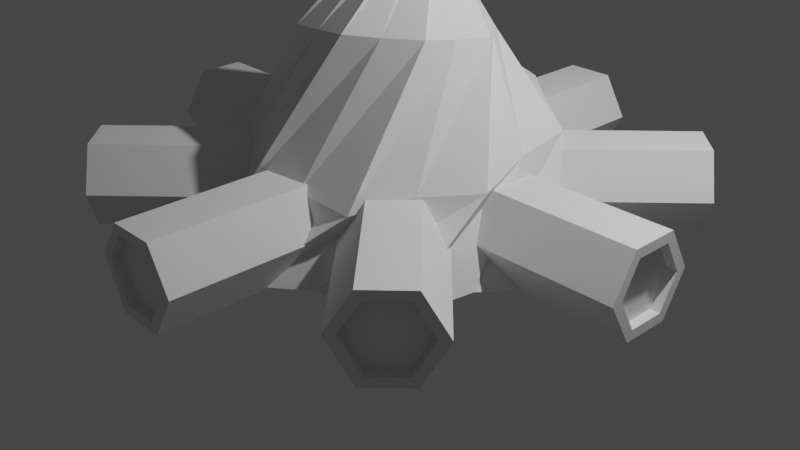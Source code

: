# Source: CampFire.blend  (saved by Blender 2.82.7; exported with 4.5.12 LTS)
import bpy
from mathutils import Matrix  # noqa: F401  (used for matrix-valued properties, if any)

bpy.ops.wm.read_factory_settings(use_empty=True)
scene = bpy.context.scene
scene.name = 'Scene'

# ---- collections
col_collection = bpy.data.collections.new('Collection'); scene.collection.children.link(col_collection)

# ---- world
world_world = bpy.data.worlds.new('World'); scene.world = world_world
world_world.use_nodes = True; world_world.node_tree.nodes.clear()
_N = world_world.node_tree.nodes; _L = world_world.node_tree.links
n0 = _N.new('ShaderNodeOutputWorld'); n0.name = 'World Output'; n0.location = (300, 300)
n1 = _N.new('ShaderNodeBackground'); n1.name = 'Background'; n1.location = (10, 300)
n1.inputs[0].default_value = (0.05088, 0.05088, 0.05088, 1.0)
_L.new(n1.outputs[0], n0.inputs[0])
n0.is_active_output = True
world_world.color = (0.05088, 0.05088, 0.05088)
world_world.use_sun_shadow = False
world_world.sun_shadow_jitter_overblur = 0.0

# ---- cameras
cam_camera = bpy.data.cameras.new('Camera')
cam_camera.clip_end = 100.0
cam_camera.ortho_scale = 7.314

# ---- lights
light_light = bpy.data.lights.new('Light', 'POINT')
light_light.transmission_factor = 0.0
light_light.energy = 1000.0
light_light.shadow_soft_size = 0.1
light_light.shadow_maximum_resolution = 0.006
light_light.use_absolute_resolution = True

# ---- meshes
me_circle_008 = bpy.data.meshes.new('Circle.008')
me_circle_008.from_pydata([(0.0, 0.5, 0.0), (-0.3536, 0.3536, 0.0), (-0.5, -2.186e-08, 0.0), (-0.3536, -0.3536, 0.0), (4.371e-08, -0.5, 0.0), (0.3536, -0.3536, 0.0), (0.5, 5.962e-09, 0.0), (0.3536, 0.3536, 0.0), (-0.3864, 0.102, 0.268), (-0.2, 0.3411, 0.3102), (-0.3464, -0.197, 0.2153), (-0.1035, -0.3805, 0.1829), (0.2, -0.3411, 0.1898), (0.3864, -0.102, 0.232), (0.3464, 0.197, 0.2847), (0.1035, 0.3805, 0.3171), (-0.2314, -0.06293, 0.4892), (-0.2063, 0.1173, 0.4639), (-0.1209, -0.2063, 0.5208), (0.06036, -0.2288, 0.5403), (0.2063, -0.1173, 0.5361), (0.2314, 0.06293, 0.5108), (0.1209, 0.2063, 0.4792), (-0.06036, 0.2288, 0.4597), (-0.04975, -0.08112, 0.7373), (-0.093, -0.02368, 0.7525), (0.02264, -0.09104, 0.7296), (0.08177, -0.04763, 0.7338), (0.093, 0.02368, 0.7475), (0.04975, 0.08112, 0.7627), (-0.02264, 0.09104, 0.7704), (-0.08177, 0.04763, 0.7662), (-0.0005615, -0.01893, 1.003), (-0.01397, -0.01301, 1.002), (0.01317, -0.01376, 1.002), (0.01919, -0.0005326, 1.0), (0.01397, 0.01301, 0.9979), (0.0005615, 0.01893, 0.9968), (-0.01317, 0.01376, 0.9976), (-0.01919, 0.0005325, 0.9998), (-0.1669, -0.4151, 0.02464), (0.04691, -0.3524, 0.2017), (0.1277, -0.174, 0.5359), (0.0841, -0.02104, 0.7283), (0.01684, -0.003738, 0.9738), (0.1756, -0.4115, 0.02487), (0.2862, -0.2165, 0.2253), (0.2155, -0.03188, 0.5221), (0.07548, 0.04371, 0.7422), (0.01458, 0.009098, 0.9724), (0.4152, -0.1669, 0.02517), (0.3578, 0.04621, 0.2706), (0.1771, 0.1289, 0.4954), (0.02264, 0.08285, 0.7534), (0.003775, 0.0166, 0.9725), (0.4116, 0.1755, 0.02537), (0.2199, 0.2819, 0.3112), (0.0349, 0.2142, 0.4714), (-0.04346, 0.07346, 0.7552), (-0.009237, 0.01438, 0.9741), (0.1669, 0.4151, 0.02536), (-0.04691, 0.3524, 0.3233), (-0.1277, 0.174, 0.4641), (-0.0841, 0.02104, 0.7467), (-0.01684, 0.003738, 0.9762), (-0.1756, 0.4115, 0.02513), (-0.2862, 0.2165, 0.2997), (-0.2155, 0.03188, 0.4779), (-0.07548, -0.04371, 0.7328), (-0.01458, -0.009098, 0.9776), (-0.4152, 0.1669, 0.02483), (-0.3578, -0.04621, 0.2544), (-0.1771, -0.1289, 0.5046), (-0.02264, -0.08285, 0.7216), (-0.003775, -0.0166, 0.9775), (-0.4116, -0.1755, 0.02463), (-0.2199, -0.2819, 0.2138), (-0.0349, -0.2142, 0.5286), (0.04346, -0.07346, 0.7198), (0.009237, -0.01438, 0.9759), (0.75, 0.09613, 0.1125), (0.75, 0.04807, 0.1958), (0.75, -0.04807, 0.1958), (0.75, -0.09613, 0.1125), (0.75, -0.04807, 0.02925), (0.75, 0.04807, 0.02925), (-0.75, 0.0961, 0.1235), (-0.75, 0.04896, 0.1958), (-0.75, -0.04807, 0.1958), (-0.75, -0.09613, 0.1125), (-0.75, -0.04807, 0.02925), (-0.75, 0.04729, 0.02925), (0.75, 0.0625, 0.2208), (0.75, 0.125, 0.1125), (0.75, -0.0625, 0.2208), (0.75, -0.125, 0.1125), (0.75, -0.0625, 0.004247), (0.75, 0.0625, 0.004247), (0.725, 0.04807, 0.1958), (0.725, 0.09613, 0.1125), (0.725, -0.04807, 0.1958), (0.725, -0.09613, 0.1125), (0.725, -0.04807, 0.02925), (0.725, 0.04807, 0.02925), (-0.75, 0.0625, 0.2208), (-0.75, 0.125, 0.125), (-0.75, -0.0625, 0.2208), (-0.75, -0.125, 0.1125), (-0.75, -0.0625, 0.004247), (-0.75, 0.0625, 0.004247), (-0.725, 0.04896, 0.1958), (-0.725, 0.0961, 0.1235), (-0.725, -0.04807, 0.1958), (-0.725, -0.09613, 0.1125), (-0.725, -0.04807, 0.02925), (-0.725, 0.04729, 0.02925), (0.4624, 0.5983, 0.1125), (0.4963, 0.5643, 0.1958), (0.5643, 0.4963, 0.1958), (0.5983, 0.4624, 0.1125), (0.5643, 0.4963, 0.02925), (0.4963, 0.5643, 0.02925), (-0.5983, -0.4624, 0.1235), (-0.565, -0.4957, 0.1958), (-0.4963, -0.5643, 0.1958), (-0.4624, -0.5983, 0.1125), (-0.4963, -0.5643, 0.02925), (-0.5638, -0.4969, 0.02925), (0.4861, 0.5745, 0.2208), (0.4419, 0.6187, 0.1125), (0.5745, 0.4861, 0.2208), (0.6187, 0.4419, 0.1125), (0.5745, 0.4861, 0.004247), (0.4861, 0.5745, 0.004247), (0.4787, 0.5466, 0.1958), (0.4447, 0.5806, 0.1125), (0.5466, 0.4787, 0.1958), (0.5806, 0.4447, 0.1125), (0.5466, 0.4787, 0.02925), (0.4787, 0.5466, 0.02925), (-0.5745, -0.4861, 0.2208), (-0.6187, -0.4419, 0.125), (-0.4861, -0.5745, 0.2208), (-0.4419, -0.6187, 0.1125), (-0.4861, -0.5745, 0.004247), (-0.5745, -0.4861, 0.004247), (-0.5473, -0.478, 0.1958), (-0.5806, -0.4447, 0.1235), (-0.4787, -0.5466, 0.1958), (-0.4447, -0.5806, 0.1125), (-0.4787, -0.5466, 0.02925), (-0.5461, -0.4792, 0.02925), (-0.09613, 0.75, 0.1125), (-0.04807, 0.75, 0.1958), (0.04807, 0.75, 0.1958), (0.09613, 0.75, 0.1125), (0.04807, 0.75, 0.02925), (-0.04807, 0.75, 0.02925), (-0.0961, -0.75, 0.1235), (-0.04896, -0.75, 0.1958), (0.04807, -0.75, 0.1958), (0.09613, -0.75, 0.1125), (0.04807, -0.75, 0.02925), (-0.04729, -0.75, 0.02925), (-0.0625, 0.75, 0.2208), (-0.125, 0.75, 0.1125), (0.0625, 0.75, 0.2208), (0.125, 0.75, 0.1125), (0.0625, 0.75, 0.004247), (-0.0625, 0.75, 0.004247), (-0.04807, 0.725, 0.1958), (-0.09613, 0.725, 0.1125), (0.04807, 0.725, 0.1958), (0.09613, 0.725, 0.1125), (0.04807, 0.725, 0.02925), (-0.04807, 0.725, 0.02925), (-0.0625, -0.75, 0.2208), (-0.125, -0.75, 0.125), (0.0625, -0.75, 0.2208), (0.125, -0.75, 0.1125), (0.0625, -0.75, 0.004247), (-0.0625, -0.75, 0.004247), (-0.04896, -0.725, 0.1958), (-0.0961, -0.725, 0.1235), (0.04807, -0.725, 0.1958), (0.09613, -0.725, 0.1125), (0.04807, -0.725, 0.02925), (-0.04729, -0.725, 0.02925), (-0.5983, 0.4624, 0.1125), (-0.5643, 0.4963, 0.1958), (-0.4963, 0.5643, 0.1958), (-0.4624, 0.5983, 0.1125), (-0.4963, 0.5643, 0.02925), (-0.5643, 0.4963, 0.02925), (0.4624, -0.5983, 0.1235), (0.4957, -0.565, 0.1958), (0.5643, -0.4963, 0.1958), (0.5983, -0.4624, 0.1125), (0.5643, -0.4963, 0.02925), (0.4969, -0.5638, 0.02925), (-0.5745, 0.4861, 0.2208), (-0.6187, 0.4419, 0.1125), (-0.4861, 0.5745, 0.2208), (-0.4419, 0.6187, 0.1125), (-0.4861, 0.5745, 0.004247), (-0.5745, 0.4861, 0.004247), (-0.5466, 0.4787, 0.1958), (-0.5806, 0.4447, 0.1125), (-0.4787, 0.5466, 0.1958), (-0.4447, 0.5806, 0.1125), (-0.4787, 0.5466, 0.02925), (-0.5466, 0.4787, 0.02925), (0.4861, -0.5745, 0.2208), (0.4419, -0.6187, 0.125), (0.5745, -0.4861, 0.2208), (0.6187, -0.4419, 0.1125), (0.5745, -0.4861, 0.004247), (0.4861, -0.5745, 0.004247), (0.478, -0.5473, 0.1958), (0.4447, -0.5806, 0.1235), (0.5466, -0.4787, 0.1958), (0.5806, -0.4447, 0.1125), (0.5466, -0.4787, 0.02925), (0.4792, -0.5461, 0.02925)], [], [(1, 65, 0, 60, 7, 55, 6, 50, 5, 45, 4, 40, 3, 75, 2, 70), (46, 13, 21, 47), (70, 2, 10, 71), (55, 7, 15, 56), (45, 5, 13, 46), (75, 3, 11, 76), (65, 1, 8, 66), (60, 0, 9, 61), (50, 6, 14, 51), (40, 4, 12, 41), (57, 23, 31, 58), (76, 11, 19, 77), (66, 8, 16, 67), (61, 9, 17, 62), (51, 14, 22, 52), (41, 12, 20, 42), (71, 10, 18, 72), (56, 15, 23, 57), (53, 30, 38, 54), (47, 21, 29, 48), (77, 19, 27, 78), (67, 16, 24, 68), (62, 17, 25, 63), (52, 22, 30, 53), (42, 20, 28, 43), (72, 18, 26, 73), (32, 74, 34, 79, 35, 44, 36, 49, 37, 54, 38, 59, 39, 64, 33, 69), (43, 28, 36, 44), (73, 26, 34, 74), (58, 31, 39, 59), (48, 29, 37, 49), (78, 27, 35, 79), (68, 24, 32, 69), (63, 25, 33, 64), (27, 43, 44, 35), (19, 42, 43, 27), (11, 41, 42, 19), (3, 40, 41, 11), (28, 48, 49, 36), (20, 47, 48, 28), (4, 45, 46, 12), (12, 46, 47, 20), (21, 52, 53, 29), (29, 53, 54, 37), (13, 51, 52, 21), (5, 50, 51, 13), (30, 58, 59, 38), (14, 56, 57, 22), (22, 57, 58, 30), (6, 55, 56, 14), (31, 63, 64, 39), (23, 62, 63, 31), (15, 61, 62, 23), (7, 60, 61, 15), (25, 68, 69, 33), (17, 67, 68, 25), (9, 66, 67, 17), (0, 65, 66, 9), (24, 73, 74, 32), (16, 72, 73, 24), (8, 71, 72, 16), (1, 70, 71, 8), (26, 78, 79, 34), (18, 77, 78, 26), (10, 76, 77, 18), (2, 75, 76, 10), (85, 84, 102, 103), (90, 91, 115, 114), (97, 93, 105, 109), (95, 96, 108, 107), (92, 94, 106, 104), (96, 97, 109, 108), (94, 95, 107, 106), (93, 92, 104, 105), (80, 81, 92, 93), (81, 82, 94, 92), (82, 83, 95, 94), (83, 84, 96, 95), (84, 85, 97, 96), (85, 80, 93, 97), (98, 99, 103, 102, 101, 100), (83, 82, 100, 101), (81, 80, 99, 98), (80, 85, 103, 99), (84, 83, 101, 102), (82, 81, 98, 100), (87, 86, 105, 104), (88, 87, 104, 106), (89, 88, 106, 107), (90, 89, 107, 108), (91, 90, 108, 109), (86, 91, 109, 105), (110, 112, 113, 114, 115, 111), (88, 89, 113, 112), (86, 87, 110, 111), (91, 86, 111, 115), (89, 90, 114, 113), (87, 88, 112, 110), (121, 120, 138, 139), (126, 127, 151, 150), (133, 129, 141, 145), (131, 132, 144, 143), (128, 130, 142, 140), (132, 133, 145, 144), (130, 131, 143, 142), (129, 128, 140, 141), (116, 117, 128, 129), (117, 118, 130, 128), (118, 119, 131, 130), (119, 120, 132, 131), (120, 121, 133, 132), (121, 116, 129, 133), (134, 135, 139, 138, 137, 136), (119, 118, 136, 137), (117, 116, 135, 134), (116, 121, 139, 135), (120, 119, 137, 138), (118, 117, 134, 136), (123, 122, 141, 140), (124, 123, 140, 142), (125, 124, 142, 143), (126, 125, 143, 144), (127, 126, 144, 145), (122, 127, 145, 141), (146, 148, 149, 150, 151, 147), (124, 125, 149, 148), (122, 123, 146, 147), (127, 122, 147, 151), (125, 126, 150, 149), (123, 124, 148, 146), (157, 156, 174, 175), (162, 163, 187, 186), (169, 165, 177, 181), (167, 168, 180, 179), (164, 166, 178, 176), (168, 169, 181, 180), (166, 167, 179, 178), (165, 164, 176, 177), (152, 153, 164, 165), (153, 154, 166, 164), (154, 155, 167, 166), (155, 156, 168, 167), (156, 157, 169, 168), (157, 152, 165, 169), (170, 171, 175, 174, 173, 172), (155, 154, 172, 173), (153, 152, 171, 170), (152, 157, 175, 171), (156, 155, 173, 174), (154, 153, 170, 172), (159, 158, 177, 176), (160, 159, 176, 178), (161, 160, 178, 179), (162, 161, 179, 180), (163, 162, 180, 181), (158, 163, 181, 177), (182, 184, 185, 186, 187, 183), (160, 161, 185, 184), (158, 159, 182, 183), (163, 158, 183, 187), (161, 162, 186, 185), (159, 160, 184, 182), (193, 192, 210, 211), (198, 199, 223, 222), (205, 201, 213, 217), (203, 204, 216, 215), (200, 202, 214, 212), (204, 205, 217, 216), (202, 203, 215, 214), (201, 200, 212, 213), (188, 189, 200, 201), (189, 190, 202, 200), (190, 191, 203, 202), (191, 192, 204, 203), (192, 193, 205, 204), (193, 188, 201, 205), (206, 207, 211, 210, 209, 208), (191, 190, 208, 209), (189, 188, 207, 206), (188, 193, 211, 207), (192, 191, 209, 210), (190, 189, 206, 208), (195, 194, 213, 212), (196, 195, 212, 214), (197, 196, 214, 215), (198, 197, 215, 216), (199, 198, 216, 217), (194, 199, 217, 213), (218, 220, 221, 222, 223, 219), (196, 197, 221, 220), (194, 195, 218, 219), (199, 194, 219, 223), (197, 198, 222, 221), (195, 196, 220, 218)])
_uv = me_circle_008.uv_layers.new(name='UVMap')
_uv.uv.foreach_set('vector', [0.0, 0.0, 0.0, 0.0, 0.0, 0.0, 0.0, 0.0, 0.0, 0.0, 0.0, 0.0, 0.0, 0.0, 0.0, 0.0, 0.0, 0.0, 0.0, 0.0, 0.0, 0.0, 0.0, 0.0, 0.0, 0.0, 0.0, 0.0, 0.0, 0.0, 0.0, 0.0, 0.0, 0.0, 0.0, 0.0, 0.0, 0.0, 0.0, 0.0, 0.0, 0.0, 0.0, 0.0, 0.0, 0.0, 0.0, 0.0, 0.0, 0.0, 0.0, 0.0, 0.0, 0.0, 0.0, 0.0, 0.0, 0.0, 0.0, 0.0, 0.0, 0.0, 0.0, 0.0, 0.0, 0.0, 0.0, 0.0, 0.0, 0.0, 0.0, 0.0, 0.0, 0.0, 0.0, 0.0, 0.0, 0.0, 0.0, 0.0, 0.0, 0.0, 0.0, 0.0, 0.0, 0.0, 0.0, 0.0, 0.0, 0.0, 0.0, 0.0, 0.0, 0.0, 0.0, 0.0, 0.0, 0.0, 0.0, 0.0, 0.0, 0.0, 0.0, 0.0, 0.0, 0.0, 0.0, 0.0, 0.0, 0.0, 0.0, 0.0, 0.0, 0.0, 0.0, 0.0, 0.0, 0.0, 0.0, 0.0, 0.0, 0.0, 0.0, 0.0, 0.0, 0.0, 0.0, 0.0, 0.0, 0.0, 0.0, 0.0, 0.0, 0.0, 0.0, 0.0, 0.0, 0.0, 0.0, 0.0, 0.0, 0.0, 0.0, 0.0, 0.0, 0.0, 0.0, 0.0, 0.0, 0.0, 0.0, 0.0, 0.0, 0.0, 0.0, 0.0, 0.0, 0.0, 0.0, 0.0, 0.0, 0.0, 0.0, 0.0, 0.0, 0.0, 0.0, 0.0, 0.0, 0.0, 0.0, 0.0, 0.0, 0.0, 0.0, 0.0, 0.0, 0.0, 0.0, 0.0, 0.0, 0.0, 0.0, 0.0, 0.0, 0.0, 0.0, 0.0, 0.0, 0.0, 0.0, 0.0, 0.0, 0.0, 0.0, 0.0, 0.0, 0.0, 0.0, 0.0, 0.0, 0.0, 0.0, 0.0, 0.0, 0.0, 0.0, 0.0, 0.0, 0.0, 0.0, 0.0, 0.0, 0.0, 0.0, 0.0, 0.0, 0.0, 0.0, 0.0, 0.0, 0.0, 0.0, 0.0, 0.0, 0.0, 0.0, 0.0, 0.0, 0.0, 0.0, 0.0, 0.0, 0.0, 0.0, 0.0, 0.0, 0.0, 0.0, 0.0, 0.0, 0.0, 0.0, 0.0, 0.0, 0.0, 0.0, 0.0, 0.0, 0.0, 0.0, 0.0, 0.0, 0.0, 0.0, 0.0, 0.0, 0.0, 0.0, 0.0, 0.0, 0.0, 0.0, 0.0, 0.0, 0.0, 0.0, 0.0, 0.0, 0.0, 0.0, 0.0, 0.0, 0.0, 0.0, 0.0, 0.0, 0.0, 0.0, 0.0, 0.0, 0.0, 0.0, 0.0, 0.0, 0.0, 0.0, 0.0, 0.0, 0.0, 0.0, 0.0, 0.0, 0.0, 0.0, 0.0, 0.0, 0.0, 0.0, 0.0, 0.0, 0.0, 0.0, 0.0, 0.0, 0.0, 0.0, 0.0, 0.0, 0.0, 0.0, 0.0, 0.0, 0.0, 0.0, 0.0, 0.0, 0.0, 0.0, 0.0, 0.0, 0.0, 0.0, 0.0, 0.0, 0.0, 0.0, 0.0, 0.0, 0.0, 0.0, 0.0, 0.0, 0.0, 0.0, 0.0, 0.0, 0.0, 0.0, 0.0, 0.0, 0.0, 0.0, 0.0, 0.0, 0.0, 0.0, 0.0, 0.0, 0.0, 0.0, 0.0, 0.0, 0.0, 0.0, 0.0, 0.0, 0.0, 0.0, 0.0, 0.0, 0.0, 0.0, 0.0, 0.0, 0.0, 0.0, 0.0, 0.0, 0.0, 0.0, 0.0, 0.0, 0.0, 0.0, 0.0, 0.0, 0.0, 0.0, 0.0, 0.0, 0.0, 0.0, 0.0, 0.0, 0.0, 0.0, 0.0, 0.0, 0.0, 0.0, 0.0, 0.0, 0.0, 0.0, 0.0, 0.0, 0.0, 0.0, 0.0, 0.0, 0.0, 0.0, 0.0, 0.0, 0.0, 0.0, 0.0, 0.0, 0.0, 0.0, 0.0, 0.0, 0.0, 0.0, 0.0, 0.0, 0.0, 0.0, 0.0, 0.0, 0.0, 0.0, 0.0, 0.0, 0.0, 0.0, 0.0, 0.0, 0.0, 0.0, 0.0, 0.0, 0.0, 0.0, 0.0, 0.0, 0.0, 0.0, 0.0, 0.0, 0.0, 0.0, 0.0, 0.0, 0.0, 0.0, 0.0, 0.0, 0.0, 0.0, 0.0, 0.0, 0.0, 0.0, 0.0, 0.0, 0.0, 0.0, 0.0, 0.0, 0.0, 0.0, 0.0, 0.0, 0.0, 0.0, 0.0, 0.0, 0.0, 0.0, 0.0, 0.0, 0.0, 0.0, 0.0, 0.0, 0.0, 0.0, 0.0, 0.0, 0.0, 0.0, 0.0, 0.0, 0.0, 0.0, 0.0, 0.0, 0.0, 0.0, 0.0, 0.0, 0.0, 0.0, 0.0, 0.0, 0.0, 0.0, 0.0, 0.0, 0.0, 0.0, 0.0, 0.0, 0.0, 0.0, 0.0, 0.0, 0.0, 0.0, 0.0, 0.0, 0.0, 0.0, 0.0, 0.0, 0.0, 0.0, 0.0, 0.0, 0.0, 0.0, 0.0, 0.0, 0.0, 0.0, 0.0, 0.0, 0.0, 0.0, 0.0, 0.0, 0.0, 0.0, 0.0, 0.0, 0.0, 0.0, 0.0, 0.0, 0.0, 0.0, 0.0, 0.0, 0.0, 0.0, 0.0, 0.0, 0.0, 0.0, 0.0, 0.0, 0.0, 0.0, 0.0, 0.0, 0.0, 0.0, 0.0, 0.0, 0.0, 0.0, 0.0, 0.0, 0.0, 0.0, 0.0, 0.0, 0.0, 0.0, 0.0, 0.0, 0.0, 0.0, 0.0, 0.0, 0.0, 0.0, 0.0, 0.0, 0.0, 0.0, 0.0, 0.0, 0.0, 0.0, 0.0, 0.0, 0.0, 0.0, 0.0, 0.0, 0.0, 0.0, 0.0, 0.0, 0.0, 0.0, 0.0, 0.0, 0.0, 0.0, 0.0, 0.0, 0.0, 0.0, 0.0, 0.0, 0.0, 0.0, 0.0, 0.0, 0.0, 0.0, 0.0, 0.0, 0.0, 0.0, 0.0, 0.0, 0.0, 0.0, 0.0, 0.0, 0.0, 0.0, 0.0, 0.0, 0.0, 0.0, 0.0, 0.0, 0.0, 0.0, 0.0, 0.0, 0.0, 0.0, 0.0, 0.0, 0.0, 0.0, 0.0, 0.0, 0.0, 0.0, 0.0, 0.0, 0.0, 0.0, 0.0, 0.0, 0.0, 0.0, 0.0, 0.0, 0.0, 0.0, 0.0, 0.0, 0.0, 0.0, 0.0, 0.0, 0.0, 0.0, 0.0, 0.0, 0.0, 0.0, 0.0, 0.0, 0.0, 0.0, 0.0, 0.0, 0.0, 0.0, 0.0, 0.0, 0.0, 0.0, 0.0, 0.0, 0.0, 0.0, 0.0, 0.0, 0.0, 0.0, 0.0, 0.0, 0.0, 0.0, 0.0, 0.0, 0.0, 0.0, 0.0, 0.0, 0.0, 0.0, 0.0, 0.0, 0.0, 0.0, 0.0, 0.0, 0.0, 0.0, 0.0, 0.0, 0.0, 0.0, 0.0, 0.0, 0.0, 0.0, 0.0, 0.0, 0.0, 0.0, 0.0, 0.0, 0.0, 0.0, 0.0, 0.0, 0.0, 0.0, 0.0, 0.0, 0.0, 0.0, 0.0, 0.0, 0.0, 0.0, 0.0, 0.0, 0.0, 0.0, 0.0, 0.0, 0.0, 0.0, 0.0, 0.0, 0.0, 0.0, 0.0, 0.0, 0.0, 0.0, 0.0, 0.0, 0.0, 0.0, 0.0, 0.0, 0.0, 0.0, 0.0, 0.0, 0.0, 0.0, 0.0, 0.0, 0.0, 0.0, 0.0, 0.0, 0.0, 0.0, 0.0, 0.0, 0.0, 0.0, 0.0, 0.0, 0.0, 0.0, 0.0, 0.0, 0.0, 0.0, 0.0, 0.0, 0.0, 0.0, 0.0, 0.0, 0.0, 0.0, 0.0, 0.0, 0.0, 0.0, 0.0, 0.0, 0.0, 0.0, 0.0, 0.0, 0.0, 0.0, 0.0, 0.0, 0.0, 0.0, 0.0, 0.0, 0.0, 0.0, 0.0, 0.0, 0.0, 0.0, 0.0, 0.0, 0.0, 0.0, 0.0, 0.0, 0.0, 0.0, 0.0, 0.0, 0.0, 0.0, 0.0, 0.0, 0.0, 0.0, 0.0, 0.0, 0.0, 0.0, 0.0, 0.0, 0.0, 0.0, 0.0, 0.0, 0.0, 0.0, 0.0, 0.0, 0.0, 0.0, 0.0, 0.0, 0.0, 0.0, 0.0, 0.0, 0.0, 0.0, 0.0, 0.0, 0.0, 0.0, 0.0, 0.0, 0.0, 0.0, 0.0, 0.0, 0.0, 0.0, 0.0, 0.0, 0.0, 0.0, 0.0, 0.0, 0.0, 0.0, 0.0, 0.0, 0.0, 0.0, 0.0, 0.0, 0.0, 0.0, 0.0, 0.0, 0.0, 0.0, 0.0, 0.0, 0.0, 0.0, 0.0, 0.0, 0.0, 0.0, 0.0, 0.0, 0.0, 0.0, 0.0, 0.0, 0.0, 0.0, 0.0, 0.0, 0.0, 0.0, 0.0, 0.0, 0.0, 0.0, 0.0, 0.0, 0.0, 0.0, 0.0, 0.0, 0.0, 0.0, 0.0, 0.0, 0.0, 0.0, 0.0, 0.0, 0.0, 0.0, 0.0, 0.0, 0.0, 0.0, 0.0, 0.0, 0.0, 0.0, 0.0, 0.0, 0.0, 0.0, 0.0, 0.0, 0.0, 0.0, 0.0, 0.0, 0.0, 0.0, 0.0, 0.0, 0.0, 0.0, 0.0, 0.0, 0.0, 0.0, 0.0, 0.0, 0.0, 0.0, 0.0, 0.0, 0.0, 0.0, 0.0, 0.0, 0.0, 0.0, 0.0, 0.0, 0.0, 0.0, 0.0, 0.0, 0.0, 0.0, 0.0, 0.0, 0.0, 0.0, 0.0, 0.0, 0.0, 0.0, 0.0, 0.0, 0.0, 0.0, 0.0, 0.0, 0.0, 0.0, 0.0, 0.0, 0.0, 0.0, 0.0, 0.0, 0.0, 0.0, 0.0, 0.0, 0.0, 0.0, 0.0, 0.0, 0.0, 0.0, 0.0, 0.0, 0.0, 0.0, 0.0, 0.0, 0.0, 0.0, 0.0, 0.0, 0.0, 0.0, 0.0, 0.0, 0.0, 0.0, 0.0, 0.0, 0.0, 0.0, 0.0, 0.0, 0.0, 0.0, 0.0, 0.0, 0.0, 0.0, 0.0, 0.0, 0.0, 0.0, 0.0, 0.0, 0.0, 0.0, 0.0, 0.0, 0.0, 0.0, 0.0, 0.0, 0.0, 0.0, 0.0, 0.0, 0.0, 0.0, 0.0, 0.0, 0.0, 0.0, 0.0, 0.0, 0.0, 0.0, 0.0, 0.0, 0.0, 0.0, 0.0, 0.0, 0.0, 0.0, 0.0, 0.0, 0.0, 0.0, 0.0, 0.0, 0.0, 0.0, 0.0, 0.0, 0.0, 0.0, 0.0, 0.0, 0.0, 0.0, 0.0, 0.0, 0.0, 0.0, 0.0, 0.0, 0.0, 0.0, 0.0, 0.0, 0.0, 0.0, 0.0, 0.0, 0.0, 0.0, 0.0, 0.0, 0.0, 0.0, 0.0, 0.0, 0.0, 0.0, 0.0, 0.0, 0.0, 0.0, 0.0, 0.0, 0.0, 0.0, 0.0, 0.0, 0.0, 0.0, 0.0, 0.0, 0.0, 0.0, 0.0, 0.0, 0.0, 0.0, 0.0, 0.0, 0.0, 0.0, 0.0, 0.0, 0.0, 0.0, 0.0, 0.0, 0.0, 0.0, 0.0, 0.0, 0.0, 0.0, 0.0, 0.0, 0.0, 0.0, 0.0, 0.0, 0.0, 0.0, 0.0, 0.0, 0.0, 0.0, 0.0, 0.0, 0.0, 0.0, 0.0, 0.0, 0.0, 0.0, 0.0, 0.0, 0.0, 0.0, 0.0, 0.0, 0.0, 0.0, 0.0, 0.0, 0.0, 0.0, 0.0, 0.0, 0.0, 0.0, 0.0, 0.0, 0.0, 0.0, 0.0, 0.0, 0.0, 0.0, 0.0, 0.0, 0.0, 0.0, 0.0, 0.0, 0.0, 0.0, 0.0, 0.0, 0.0, 0.0, 0.0, 0.0, 0.0, 0.0, 0.0, 0.0, 0.0, 0.0, 0.0, 0.0, 0.0, 0.0, 0.0, 0.0, 0.0, 0.0, 0.0, 0.0, 0.0, 0.0, 0.0, 0.0, 0.0, 0.0, 0.0, 0.0, 0.0, 0.0, 0.0, 0.0, 0.0, 0.0, 0.0, 0.0, 0.0, 0.0, 0.0, 0.0, 0.0, 0.0, 0.0, 0.0, 0.0, 0.0, 0.0, 0.0, 0.0, 0.0, 0.0, 0.0, 0.0, 0.0, 0.0, 0.0, 0.0, 0.0, 0.0, 0.0, 0.0, 0.0, 0.0, 0.0, 0.0, 0.0, 0.0, 0.0, 0.0, 0.0, 0.0, 0.0, 0.0, 0.0, 0.0, 0.0, 0.0, 0.0, 0.0, 0.0, 0.0, 0.0, 0.0, 0.0, 0.0, 0.0, 0.0, 0.0, 0.0, 0.0, 0.0, 0.0, 0.0, 0.0, 0.0, 0.0, 0.0, 0.0, 0.0, 0.0, 0.0, 0.0, 0.0, 0.0, 0.0, 0.0, 0.0, 0.0, 0.0, 0.0, 0.0, 0.0, 0.0, 0.0, 0.0, 0.0, 0.0, 0.0, 0.0, 0.0, 0.0, 0.0, 0.0, 0.0, 0.0, 0.0, 0.0, 0.0, 0.0, 0.0, 0.0, 0.0, 0.0, 0.0, 0.0, 0.0, 0.0, 0.0, 0.0, 0.0, 0.0, 0.0, 0.0, 0.0, 0.0, 0.0, 0.0, 0.0, 0.0, 0.0, 0.0, 0.0, 0.0, 0.0, 0.0, 0.0, 0.0, 0.0, 0.0, 0.0, 0.0, 0.0, 0.0, 0.0, 0.0, 0.0, 0.0, 0.0, 0.0, 0.0, 0.0, 0.0, 0.0, 0.0, 0.0, 0.0, 0.0, 0.0, 0.0, 0.0, 0.0, 0.0, 0.0, 0.0, 0.0, 0.0, 0.0, 0.0, 0.0, 0.0, 0.0, 0.0, 0.0, 0.0, 0.0, 0.0, 0.0, 0.0, 0.0, 0.0, 0.0, 0.0, 0.0, 0.0, 0.0, 0.0, 0.0, 0.0, 0.0, 0.0, 0.0, 0.0, 0.0, 0.0, 0.0, 0.0, 0.0, 0.0, 0.0, 0.0, 0.0, 0.0, 0.0, 0.0, 0.0, 0.0, 0.0, 0.0, 0.0, 0.0, 0.0, 0.0, 0.0, 0.0, 0.0, 0.0, 0.0, 0.0, 0.0, 0.0, 0.0, 0.0, 0.0, 0.0, 0.0, 0.0, 0.0, 0.0, 0.0, 0.0, 0.0, 0.0, 0.0, 0.0, 0.0, 0.0, 0.0, 0.0, 0.0, 0.0, 0.0, 0.0, 0.0, 0.0, 0.0, 0.0, 0.0, 0.0, 0.0, 0.0, 0.0, 0.0, 0.0, 0.0, 0.0, 0.0, 0.0, 0.0, 0.0, 0.0, 0.0, 0.0, 0.0, 0.0, 0.0, 0.0, 0.0, 0.0, 0.0, 0.0, 0.0, 0.0, 0.0, 0.0, 0.0, 0.0, 0.0, 0.0, 0.0, 0.0, 0.0, 0.0, 0.0, 0.0, 0.0, 0.0, 0.0, 0.0, 0.0, 0.0, 0.0, 0.0, 0.0, 0.0, 0.0, 0.0, 0.0, 0.0, 0.0, 0.0, 0.0, 0.0, 0.0, 0.0, 0.0, 0.0, 0.0, 0.0, 0.0, 0.0, 0.0, 0.0, 0.0, 0.0, 0.0, 0.0, 0.0, 0.0, 0.0, 0.0, 0.0, 0.0, 0.0, 0.0, 0.0, 0.0, 0.0, 0.0, 0.0, 0.0, 0.0, 0.0, 0.0, 0.0, 0.0, 0.0, 0.0, 0.0, 0.0, 0.0, 0.0, 0.0, 0.0, 0.0, 0.0, 0.0, 0.0, 0.0, 0.0, 0.0, 0.0, 0.0, 0.0, 0.0, 0.0, 0.0, 0.0, 0.0, 0.0, 0.0, 0.0, 0.0, 0.0, 0.0, 0.0, 0.0, 0.0, 0.0, 0.0, 0.0, 0.0, 0.0, 0.0, 0.0, 0.0, 0.0, 0.0, 0.0, 0.0, 0.0, 0.0, 0.0, 0.0, 0.0, 0.0, 0.0, 0.0, 0.0, 0.0, 0.0, 0.0, 0.0, 0.0, 0.0, 0.0, 0.0, 0.0, 0.0, 0.0, 0.0, 0.0, 0.0, 0.0, 0.0, 0.0, 0.0, 0.0])
me_circle_008.use_remesh_fix_poles = True
me_circle_008.use_remesh_preserve_attributes = False
me_circle_008.use_mirror_vertex_groups = False
me_circle_008.update()

# ---- objects
ob_light = bpy.data.objects.new('Light', light_light)
ob_camera = bpy.data.objects.new('Camera', cam_camera)
ob_circle_001 = bpy.data.objects.new('Circle.001', me_circle_008)

# ---- transforms, parenting, visibility, modifiers, constraints
ob_light.location = (4.076, 1.005, 5.904)
ob_light.rotation_euler = (0.6503, 0.05522, 1.866)
ob_light.lock_rotations_4d = False
ob_light.empty_display_type = 'ARROWS'
ob_light.color = (0.0, 0.0, 0.0, 0.0)
ob_light.lineart.crease_threshold = 0.0
ob_camera.location = (7.359, -6.926, 4.958)
ob_camera.rotation_euler = (1.109, 0.0, 0.8149)
ob_camera.lock_rotations_4d = False
ob_camera.empty_display_type = 'ARROWS'
ob_camera.color = (0.0, 0.0, 0.0, 0.0)
ob_camera.display_type = 'WIRE'
ob_camera.lineart.crease_threshold = 0.0
ob_circle_001.location = (0.0, 0.0, 0.0)
ob_circle_001.scale = (4.0, 4.0, 4.0)
ob_circle_001.lineart.crease_threshold = 0.0

# ---- collection membership
col_collection.objects.link(ob_light)
col_collection.objects.link(ob_camera)
col_collection.objects.link(ob_circle_001)

# ---- scene / render settings (as saved in the file)
scene.camera = ob_camera
scene.frame_start = 1; scene.frame_end = 250; scene.frame_set(110)
scene.render.engine = 'BLENDER_EEVEE_NEXT'
scene.cycles.use_denoising = False
scene.cycles.samples = 128
scene.cycles.sampling_pattern = 'TABULATED_SOBOL'
scene.cycles.use_adaptive_sampling = False
scene.cycles.use_light_tree = False
scene.view_settings.view_transform = 'Filmic'
bpy.context.view_layer.update()
